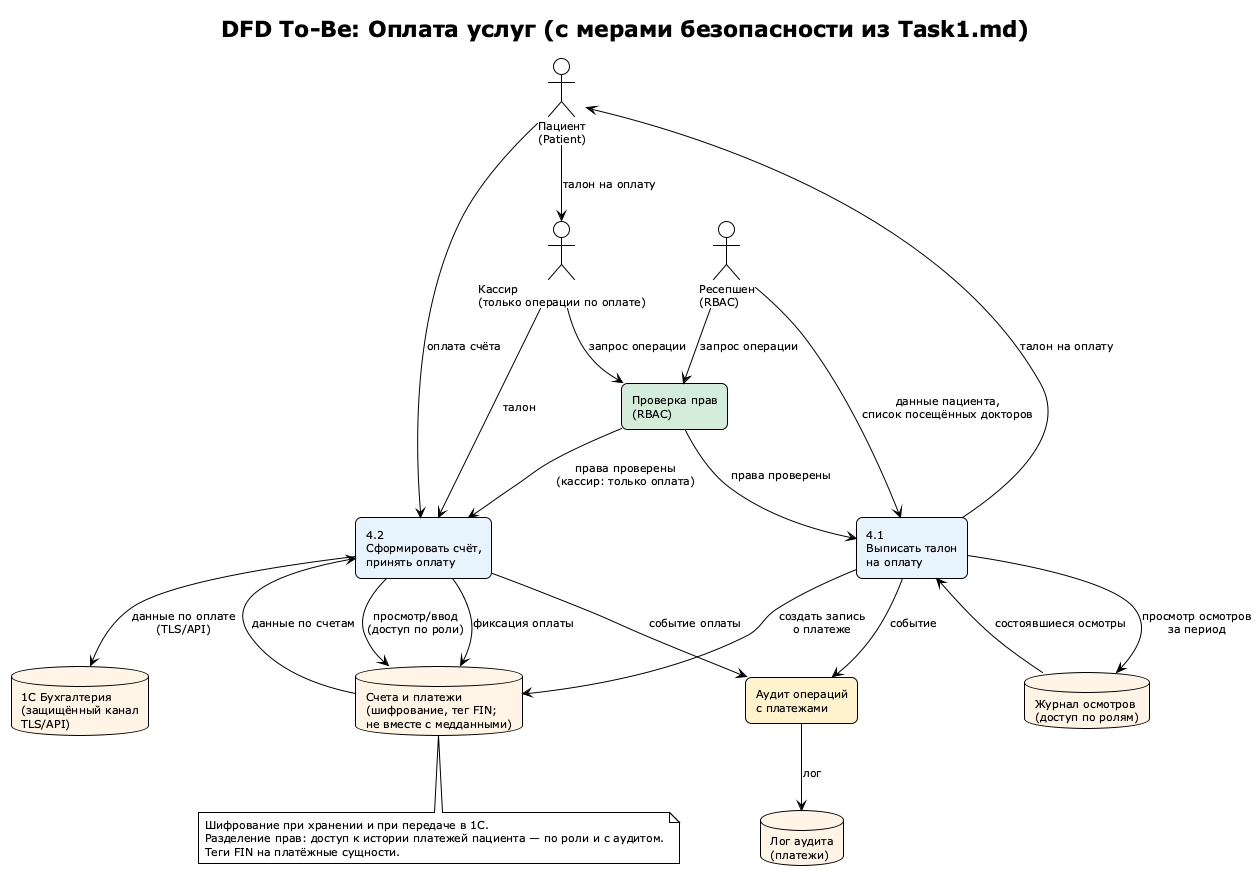

The diagram above was rendered by PlantUML. Its source (embedded in the PNG):
@startuml Task1-DFD-4-Payment-ToBe
!theme plain
title DFD To-Be: Оплата услуг (с мерами безопасности из Task1.md)

skinparam defaultFontSize 11
skinparam rectangle {
  roundCorner 12
  backgroundColor #E8F4FD
}
skinparam database {
  backgroundColor #FFF4E6
}

actor "Пациент\n(Patient)" as Patient
actor "Ресепшен\n(RBAC)" as Admin
actor "Кассир\n(только операции по оплате)" as Cassir

rectangle "4.1\nВыписать талон\nна оплату" as P1 #E8F4FD
rectangle "4.2\nСформировать счёт,\nпринять оплату" as P2 #E8F4FD
rectangle "Проверка прав\n(RBAC)" as RBAC #D4EDDA
rectangle "Аудит операций\nс платежами" as Audit #FFF3CD

database "Журнал осмотров\n(доступ по ролям)" as D1
database "Счета и платежи\n(шифрование, тег FIN;\nне вместе с медданными)" as D2
database "1С Бухгалтерия\n(защищённый канал\nTLS/API)" as D3
database "Лог аудита\n(платежи)" as D4

Admin --> RBAC : запрос операции
RBAC --> P1 : права проверены
Cassir --> RBAC : запрос операции
RBAC --> P2 : права проверены\n(кассир: только оплата)

Admin --> P1 : данные пациента,\nсписок посещённых докторов
P1 --> D1 : просмотр осмотров\nза период
D1 --> P1 : состоявшиеся осмотры

P1 --> D2 : создать запись\nо платеже
P1 --> Patient : талон на оплату

Patient --> Cassir : талон на оплату
Cassir --> P2 : талон

P2 --> D2 : просмотр/ввод\n(доступ по роли)
D2 --> P2 : данные по счетам
P2 --> D2 : фиксация оплаты

P2 --> D3 : данные по оплате\n(TLS/API)
Patient --> P2 : оплата счёта

P1 --> Audit : событие
P2 --> Audit : событие оплаты
Audit --> D4 : лог

note bottom of D2
  Шифрование при хранении и при передаче в 1С.
  Разделение прав: доступ к истории платежей пациента — по роли и с аудитом.
  Теги FIN на платёжные сущности.
end note

@enduml